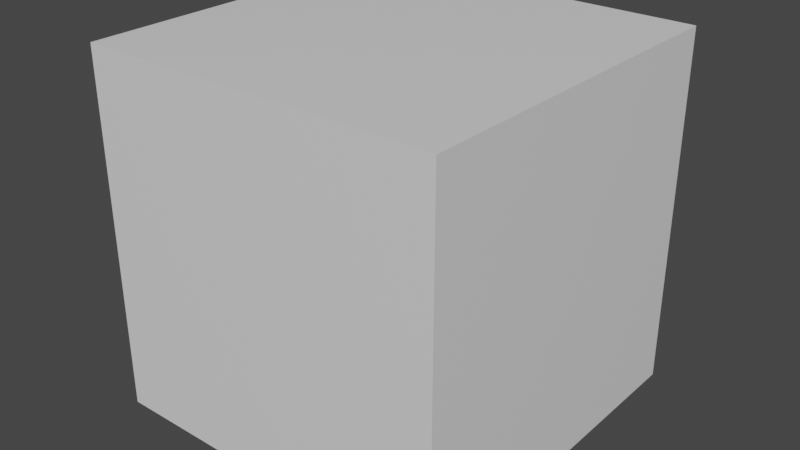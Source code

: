 # Source: default-cube-uv-margin-grid-aligned.blend  (saved by Blender 3.2.14; exported with 4.5.12 LTS)
import bpy
from mathutils import Matrix  # noqa: F401  (used for matrix-valued properties, if any)

bpy.ops.wm.read_factory_settings(use_empty=True)
scene = bpy.context.scene
scene.name = 'Scene'

# ---- collections
col_collection = bpy.data.collections.new('Collection'); scene.collection.children.link(col_collection)

# ---- materials (node trees are filled in below, after node groups)
mat_material = bpy.data.materials.new('Material')
mat_material.alpha_threshold = 0.0
mat_material.use_transparent_shadow = False
mat_material.line_color = (0.0, 0.0, 0.0, 1.0)

# ---- material node trees
mat_material.use_nodes = True; mat_material.node_tree.nodes.clear()
_N = mat_material.node_tree.nodes; _L = mat_material.node_tree.links
n0 = _N.new('ShaderNodeOutputMaterial'); n0.name = 'Material Output'; n0.location = (300, 300)
n1 = _N.new('ShaderNodeBsdfPrincipled'); n1.name = 'Principled BSDF'; n1.location = (10, 300)
n1.distribution = 'GGX'
n1.subsurface_method = 'RANDOM_WALK_SKIN'
n1.inputs[2].default_value = 0.4
n1.inputs[3].default_value = 1.45
n1.inputs[27].default_value = (0.0, 0.0, 0.0, 1.0)
n1.inputs[28].default_value = 1.0
_L.new(n1.outputs[0], n0.inputs[0])
n0.is_active_output = True

# ---- world
world_world = bpy.data.worlds.new('World'); scene.world = world_world
world_world.use_nodes = True; world_world.node_tree.nodes.clear()
_N = world_world.node_tree.nodes; _L = world_world.node_tree.links
n0 = _N.new('ShaderNodeOutputWorld'); n0.name = 'World Output'; n0.location = (300, 300)
n1 = _N.new('ShaderNodeBackground'); n1.name = 'Background'; n1.location = (10, 300)
n1.inputs[0].default_value = (0.05088, 0.05088, 0.05088, 1.0)
_L.new(n1.outputs[0], n0.inputs[0])
n0.is_active_output = True
world_world.color = (0.05088, 0.05088, 0.05088)
world_world.use_sun_shadow = False
world_world.sun_shadow_jitter_overblur = 0.0

# ---- meshes
me_cube = bpy.data.meshes.new('Cube')
me_cube.from_pydata([(1.0, 1.0, 1.0), (1.0, 1.0, -1.0), (1.0, -1.0, 1.0), (1.0, -1.0, -1.0), (-1.0, 1.0, 1.0), (-1.0, 1.0, -1.0), (-1.0, -1.0, 1.0), (-1.0, -1.0, -1.0)], [], [(0, 4, 6, 2), (3, 2, 6, 7), (7, 6, 4, 5), (5, 1, 3, 7), (1, 0, 2, 3), (5, 4, 0, 1)])
_uv = me_cube.uv_layers.new(name='UVMap')
_uv.uv.foreach_set('vector', [0.4972, 0.4972, 0.002498, 0.4972, 0.002498, 0.002498, 0.4972, 0.002498, 0.5026, 0.4974, 0.5026, 0.002649, 0.9974, 0.002648, 0.9974, 0.4974, 0.002649, 0.5026, 0.4974, 0.5026, 0.4974, 0.9974, 0.002648, 0.9974, 0.9975, 0.7501, 0.75, 0.7501, 0.7501, 0.5026, 0.9975, 0.5026, 0.75, 0.7501, 0.7501, 0.9975, 0.5026, 0.9975, 0.5026, 0.7501, 0.9975, 0.7501, 0.9975, 0.9975, 0.7501, 0.9975, 0.75, 0.7501])
me_cube.materials.append(mat_material)
me_cube.use_mirror_vertex_groups = False
me_cube.update()

# ---- objects
ob_cube = bpy.data.objects.new('Cube', me_cube)

# ---- transforms, parenting, visibility, modifiers, constraints
ob_cube.location = (0.0, 0.0, 0.0)
ob_cube.lock_rotations_4d = False
ob_cube.empty_display_type = 'ARROWS'
ob_cube.lineart.crease_threshold = 0.0

# ---- collection membership
col_collection.objects.link(ob_cube)

# ---- scene / render settings (as saved in the file)
scene.frame_start = 1; scene.frame_end = 250; scene.frame_set(1)
scene.render.engine = 'BLENDER_EEVEE_NEXT'
scene.cycles.sampling_pattern = 'TABULATED_SOBOL'
scene.cycles.use_light_tree = False
scene.view_settings.view_transform = 'Filmic'
bpy.context.view_layer.update()

# ---- added for rendering (the .blend has no active camera and no usable light): camera, sun
cam_auto = bpy.data.cameras.new('AutoCamera')
cam_auto.lens = 50.0
cam_auto.sensor_width = 36.0
cam_auto.clip_end = 1000.0
ob_auto_camera = bpy.data.objects.new('AutoCamera', cam_auto)
scene.collection.objects.link(ob_auto_camera)
ob_auto_camera.location = (3.20507, -3.84609, 2.56406)
ob_auto_camera.rotation_euler = (1.09748, -7.21219e-08, 0.694738)
scene.camera = ob_auto_camera
light_auto_sun = bpy.data.lights.new('AutoSun', 'SUN')
light_auto_sun.energy = 3.0
light_auto_sun.angle = 0.0523599
ob_auto_sun = bpy.data.objects.new('AutoSun', light_auto_sun)
scene.collection.objects.link(ob_auto_sun)
ob_auto_sun.rotation_euler = (0.872665, 0.174533, 0.523599)
bpy.context.view_layer.update()
